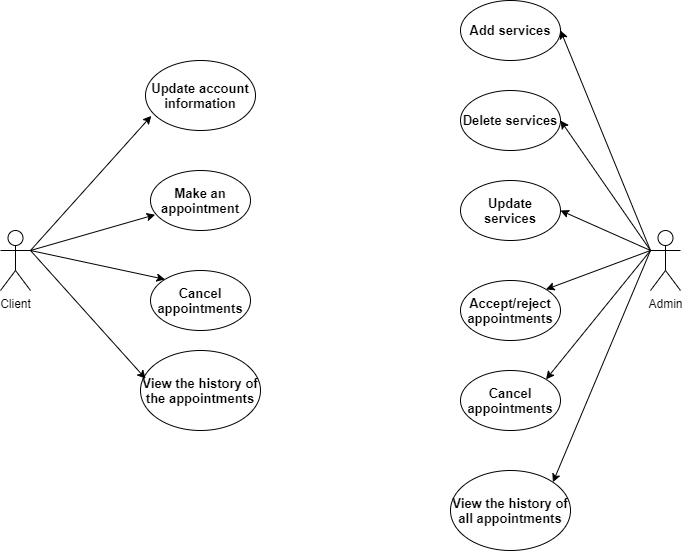

The diagram above was exported from draw.io. Its source (the exported page's mxGraphModel, read from the mxfile embedded in the PNG):
<mxGraphModel dx="1504" dy="682" grid="1" gridSize="10" guides="1" tooltips="1" connect="1" arrows="1" fold="1" page="1" pageScale="1" pageWidth="827" pageHeight="1169" math="0" shadow="0">
  <root>
    <mxCell id="0" />
    <mxCell id="1" parent="0" />
    <mxCell id="yvEOouLMCicpTyjTRq6A-4" value="Client&lt;br&gt;" style="shape=umlActor;verticalLabelPosition=bottom;verticalAlign=top;html=1;" parent="1" vertex="1">
      <mxGeometry x="40" y="340" width="30" height="60" as="geometry" />
    </mxCell>
    <mxCell id="yvEOouLMCicpTyjTRq6A-5" value="Admin" style="shape=umlActor;verticalLabelPosition=bottom;verticalAlign=top;html=1;" parent="1" vertex="1">
      <mxGeometry x="690" y="340" width="30" height="60" as="geometry" />
    </mxCell>
    <mxCell id="yvEOouLMCicpTyjTRq6A-10" value="&lt;b&gt;&lt;font style=&quot;font-size: 13px&quot;&gt;Make an appointment&lt;/font&gt;&lt;/b&gt;" style="ellipse;whiteSpace=wrap;html=1;" parent="1" vertex="1">
      <mxGeometry x="190" y="280" width="100" height="60" as="geometry" />
    </mxCell>
    <mxCell id="yvEOouLMCicpTyjTRq6A-11" value="&lt;b&gt;&lt;font style=&quot;font-size: 13px&quot;&gt;Update account information&lt;/font&gt;&lt;/b&gt;" style="ellipse;whiteSpace=wrap;html=1;" parent="1" vertex="1">
      <mxGeometry x="185" y="170" width="110" height="70" as="geometry" />
    </mxCell>
    <mxCell id="yvEOouLMCicpTyjTRq6A-13" value="&lt;b&gt;&lt;font style=&quot;font-size: 13px&quot;&gt;Cancel appointments&lt;/font&gt;&lt;/b&gt;" style="ellipse;whiteSpace=wrap;html=1;" parent="1" vertex="1">
      <mxGeometry x="190" y="380" width="100" height="60" as="geometry" />
    </mxCell>
    <mxCell id="yvEOouLMCicpTyjTRq6A-14" value="&lt;b&gt;&lt;font style=&quot;font-size: 13px&quot;&gt;View the history of the appointments&lt;/font&gt;&lt;/b&gt;" style="ellipse;whiteSpace=wrap;html=1;" parent="1" vertex="1">
      <mxGeometry x="180" y="460" width="120" height="80" as="geometry" />
    </mxCell>
    <mxCell id="yvEOouLMCicpTyjTRq6A-15" value="&lt;b&gt;&lt;font style=&quot;font-size: 13px&quot;&gt;Add services&lt;/font&gt;&lt;/b&gt;" style="ellipse;whiteSpace=wrap;html=1;" parent="1" vertex="1">
      <mxGeometry x="500" y="110" width="100" height="60" as="geometry" />
    </mxCell>
    <mxCell id="yvEOouLMCicpTyjTRq6A-16" value="&lt;b&gt;&lt;font style=&quot;font-size: 13px&quot;&gt;Update services&lt;/font&gt;&lt;/b&gt;" style="ellipse;whiteSpace=wrap;html=1;" parent="1" vertex="1">
      <mxGeometry x="500" y="290" width="100" height="60" as="geometry" />
    </mxCell>
    <mxCell id="yvEOouLMCicpTyjTRq6A-17" value="&lt;b&gt;&lt;font style=&quot;font-size: 13px&quot;&gt;Delete services&lt;/font&gt;&lt;/b&gt;" style="ellipse;whiteSpace=wrap;html=1;" parent="1" vertex="1">
      <mxGeometry x="500" y="200" width="100" height="60" as="geometry" />
    </mxCell>
    <mxCell id="yvEOouLMCicpTyjTRq6A-18" value="&lt;b&gt;&lt;font style=&quot;font-size: 13px&quot;&gt;Cancel appointments&lt;/font&gt;&lt;/b&gt;" style="ellipse;whiteSpace=wrap;html=1;" parent="1" vertex="1">
      <mxGeometry x="500" y="480" width="100" height="60" as="geometry" />
    </mxCell>
    <mxCell id="yvEOouLMCicpTyjTRq6A-19" value="&lt;b&gt;&lt;font style=&quot;font-size: 13px&quot;&gt;Accept/reject appointments&lt;/font&gt;&lt;/b&gt;" style="ellipse;whiteSpace=wrap;html=1;" parent="1" vertex="1">
      <mxGeometry x="500" y="390" width="100" height="60" as="geometry" />
    </mxCell>
    <mxCell id="yvEOouLMCicpTyjTRq6A-20" value="&lt;b&gt;&lt;font style=&quot;font-size: 13px&quot;&gt;View the history of all appointments&lt;/font&gt;&lt;/b&gt;" style="ellipse;whiteSpace=wrap;html=1;" parent="1" vertex="1">
      <mxGeometry x="490" y="580" width="120" height="80" as="geometry" />
    </mxCell>
    <mxCell id="yvEOouLMCicpTyjTRq6A-21" value="" style="endArrow=classic;html=1;entryX=0.053;entryY=0.791;entryDx=0;entryDy=0;entryPerimeter=0;exitX=1;exitY=0.3333333333333333;exitDx=0;exitDy=0;exitPerimeter=0;" parent="1" source="yvEOouLMCicpTyjTRq6A-4" target="yvEOouLMCicpTyjTRq6A-11" edge="1">
      <mxGeometry width="50" height="50" relative="1" as="geometry">
        <mxPoint x="440" y="400" as="sourcePoint" />
        <mxPoint x="490" y="350" as="targetPoint" />
      </mxGeometry>
    </mxCell>
    <mxCell id="yvEOouLMCicpTyjTRq6A-22" value="" style="endArrow=classic;html=1;entryX=0.046;entryY=0.737;entryDx=0;entryDy=0;entryPerimeter=0;" parent="1" target="yvEOouLMCicpTyjTRq6A-10" edge="1">
      <mxGeometry width="50" height="50" relative="1" as="geometry">
        <mxPoint x="70" y="360" as="sourcePoint" />
        <mxPoint x="490" y="350" as="targetPoint" />
      </mxGeometry>
    </mxCell>
    <mxCell id="yvEOouLMCicpTyjTRq6A-25" value="" style="endArrow=classic;html=1;exitX=1;exitY=0.3333333333333333;exitDx=0;exitDy=0;exitPerimeter=0;entryX=0;entryY=0;entryDx=0;entryDy=0;" parent="1" source="yvEOouLMCicpTyjTRq6A-4" target="yvEOouLMCicpTyjTRq6A-13" edge="1">
      <mxGeometry width="50" height="50" relative="1" as="geometry">
        <mxPoint x="440" y="400" as="sourcePoint" />
        <mxPoint x="490" y="350" as="targetPoint" />
      </mxGeometry>
    </mxCell>
    <mxCell id="yvEOouLMCicpTyjTRq6A-26" value="" style="endArrow=classic;html=1;entryX=0.043;entryY=0.353;entryDx=0;entryDy=0;entryPerimeter=0;" parent="1" target="yvEOouLMCicpTyjTRq6A-14" edge="1">
      <mxGeometry width="50" height="50" relative="1" as="geometry">
        <mxPoint x="70" y="360" as="sourcePoint" />
        <mxPoint x="490" y="350" as="targetPoint" />
      </mxGeometry>
    </mxCell>
    <mxCell id="yvEOouLMCicpTyjTRq6A-27" value="" style="endArrow=classic;html=1;exitX=0;exitY=0.3333333333333333;exitDx=0;exitDy=0;exitPerimeter=0;entryX=1;entryY=0.5;entryDx=0;entryDy=0;" parent="1" source="yvEOouLMCicpTyjTRq6A-5" target="yvEOouLMCicpTyjTRq6A-15" edge="1">
      <mxGeometry width="50" height="50" relative="1" as="geometry">
        <mxPoint x="440" y="400" as="sourcePoint" />
        <mxPoint x="490" y="350" as="targetPoint" />
      </mxGeometry>
    </mxCell>
    <mxCell id="yvEOouLMCicpTyjTRq6A-28" value="" style="endArrow=classic;html=1;entryX=1;entryY=0.5;entryDx=0;entryDy=0;" parent="1" target="yvEOouLMCicpTyjTRq6A-17" edge="1">
      <mxGeometry width="50" height="50" relative="1" as="geometry">
        <mxPoint x="690" y="360" as="sourcePoint" />
        <mxPoint x="490" y="350" as="targetPoint" />
      </mxGeometry>
    </mxCell>
    <mxCell id="yvEOouLMCicpTyjTRq6A-29" value="" style="endArrow=classic;html=1;entryX=1;entryY=0.5;entryDx=0;entryDy=0;" parent="1" target="yvEOouLMCicpTyjTRq6A-16" edge="1">
      <mxGeometry width="50" height="50" relative="1" as="geometry">
        <mxPoint x="690" y="360" as="sourcePoint" />
        <mxPoint x="490" y="350" as="targetPoint" />
      </mxGeometry>
    </mxCell>
    <mxCell id="yvEOouLMCicpTyjTRq6A-32" value="" style="endArrow=classic;html=1;exitX=0;exitY=0.3333333333333333;exitDx=0;exitDy=0;exitPerimeter=0;entryX=1;entryY=0;entryDx=0;entryDy=0;" parent="1" source="yvEOouLMCicpTyjTRq6A-5" target="yvEOouLMCicpTyjTRq6A-19" edge="1">
      <mxGeometry width="50" height="50" relative="1" as="geometry">
        <mxPoint x="440" y="600" as="sourcePoint" />
        <mxPoint x="490" y="550" as="targetPoint" />
      </mxGeometry>
    </mxCell>
    <mxCell id="yvEOouLMCicpTyjTRq6A-33" value="" style="endArrow=classic;html=1;entryX=1;entryY=0;entryDx=0;entryDy=0;" parent="1" target="yvEOouLMCicpTyjTRq6A-18" edge="1">
      <mxGeometry width="50" height="50" relative="1" as="geometry">
        <mxPoint x="690" y="360" as="sourcePoint" />
        <mxPoint x="490" y="550" as="targetPoint" />
      </mxGeometry>
    </mxCell>
    <mxCell id="yvEOouLMCicpTyjTRq6A-34" value="" style="endArrow=classic;html=1;exitX=0;exitY=0.3333333333333333;exitDx=0;exitDy=0;exitPerimeter=0;entryX=1;entryY=0;entryDx=0;entryDy=0;" parent="1" source="yvEOouLMCicpTyjTRq6A-5" target="yvEOouLMCicpTyjTRq6A-20" edge="1">
      <mxGeometry width="50" height="50" relative="1" as="geometry">
        <mxPoint x="440" y="600" as="sourcePoint" />
        <mxPoint x="490" y="550" as="targetPoint" />
      </mxGeometry>
    </mxCell>
  </root>
</mxGraphModel>